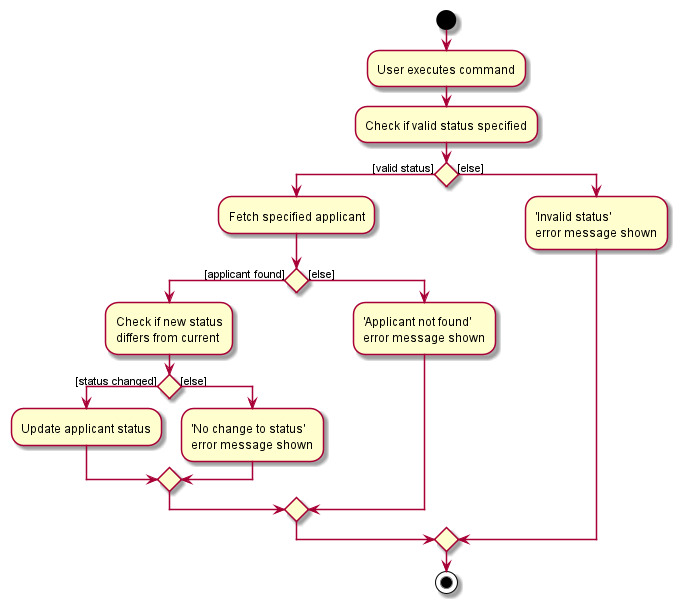

The diagram above was rendered by PlantUML. Its source (embedded in the PNG):
@startuml
start
:User executes command;
:Check if valid status specified;

if () then ([valid status])
    :Fetch specified applicant;
    if () then ([applicant found])
        :Check if new status
        differs from current;
        if () then ([status changed])
            :Update applicant status;
        else ([else])
            :'No change to status'
            error message shown;
        endif
    else ([else])
        :'Applicant not found'
        error message shown;
    endif

else ([else])
    :'Invalid status'
    error message shown;
endif
stop
@enduml